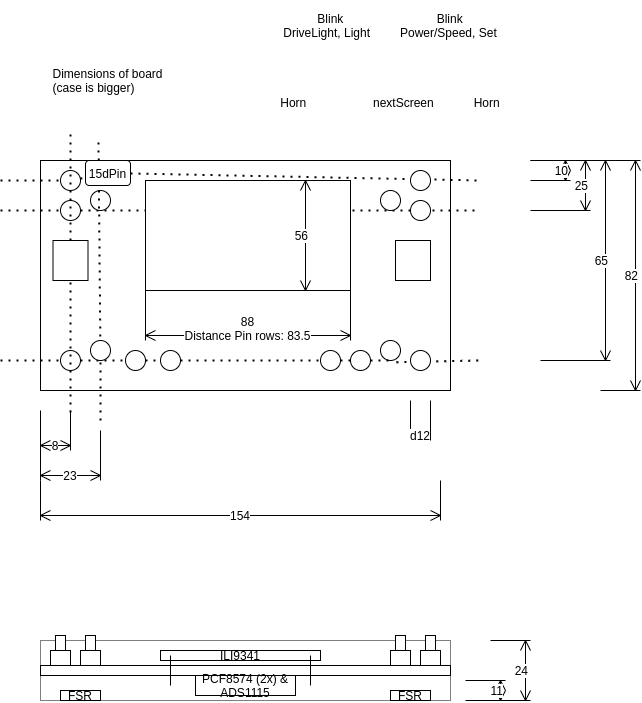

The diagram above was exported from draw.io. Its source (the exported page's mxGraphModel, read from the mxfile embedded in the PNG):
<mxGraphModel dx="1332" dy="690" grid="1" gridSize="10" guides="1" tooltips="1" connect="1" arrows="1" fold="1" page="1" pageScale="1" pageWidth="850" pageHeight="1100" math="0" shadow="0">
  <root>
    <mxCell id="0" />
    <mxCell id="1" parent="0" />
    <mxCell id="tQdaQMt0wdEOCWi8yeB5-2" value="" style="rounded=0;whiteSpace=wrap;html=1;" vertex="1" parent="1">
      <mxGeometry x="200" y="280" width="410" height="230" as="geometry" />
    </mxCell>
    <mxCell id="tQdaQMt0wdEOCWi8yeB5-3" value="154" style="shape=dimension;whiteSpace=wrap;html=1;align=center;points=[];verticalAlign=bottom;spacingBottom=-5;labelBackgroundColor=#ffffff" vertex="1" parent="1">
      <mxGeometry x="200" y="600" width="400" height="40" as="geometry" />
    </mxCell>
    <mxCell id="tQdaQMt0wdEOCWi8yeB5-5" value="82" style="shape=dimension;direction=north;whiteSpace=wrap;html=1;align=right;points=[];verticalAlign=middle;labelBackgroundColor=#ffffff" vertex="1" parent="1">
      <mxGeometry x="760" y="280" width="40" height="230" as="geometry" />
    </mxCell>
    <mxCell id="tQdaQMt0wdEOCWi8yeB5-6" value="" style="endArrow=none;dashed=1;html=1;dashPattern=1 3;strokeWidth=2;" edge="1" parent="1" source="tQdaQMt0wdEOCWi8yeB5-63">
      <mxGeometry width="50" height="50" relative="1" as="geometry">
        <mxPoint x="160" y="300" as="sourcePoint" />
        <mxPoint x="640" y="300" as="targetPoint" />
      </mxGeometry>
    </mxCell>
    <mxCell id="tQdaQMt0wdEOCWi8yeB5-7" value="" style="endArrow=none;dashed=1;html=1;dashPattern=1 3;strokeWidth=2;" edge="1" parent="1" source="tQdaQMt0wdEOCWi8yeB5-14">
      <mxGeometry width="50" height="50" relative="1" as="geometry">
        <mxPoint x="160" y="330" as="sourcePoint" />
        <mxPoint x="640" y="330" as="targetPoint" />
      </mxGeometry>
    </mxCell>
    <mxCell id="tQdaQMt0wdEOCWi8yeB5-8" value="" style="endArrow=none;dashed=1;html=1;dashPattern=1 3;strokeWidth=2;exitX=0.793;exitY=1.086;exitDx=0;exitDy=0;exitPerimeter=0;" edge="1" parent="1" source="tQdaQMt0wdEOCWi8yeB5-45">
      <mxGeometry width="50" height="50" relative="1" as="geometry">
        <mxPoint x="160" y="480" as="sourcePoint" />
        <mxPoint x="640" y="480" as="targetPoint" />
      </mxGeometry>
    </mxCell>
    <mxCell id="tQdaQMt0wdEOCWi8yeB5-9" value="25" style="shape=dimension;direction=north;whiteSpace=wrap;html=1;align=right;points=[];verticalAlign=middle;labelBackgroundColor=#ffffff" vertex="1" parent="1">
      <mxGeometry x="690" y="280" width="60" height="50" as="geometry" />
    </mxCell>
    <mxCell id="tQdaQMt0wdEOCWi8yeB5-10" value="10" style="shape=dimension;direction=north;whiteSpace=wrap;html=1;align=right;points=[];verticalAlign=middle;labelBackgroundColor=#ffffff" vertex="1" parent="1">
      <mxGeometry x="690" y="280" width="40" height="20" as="geometry" />
    </mxCell>
    <mxCell id="tQdaQMt0wdEOCWi8yeB5-11" value="65" style="shape=dimension;direction=north;whiteSpace=wrap;html=1;align=right;points=[];verticalAlign=middle;labelBackgroundColor=#ffffff" vertex="1" parent="1">
      <mxGeometry x="700" y="280" width="70" height="200" as="geometry" />
    </mxCell>
    <mxCell id="tQdaQMt0wdEOCWi8yeB5-12" value="" style="ellipse;whiteSpace=wrap;html=1;aspect=fixed;" vertex="1" parent="1">
      <mxGeometry x="220" y="290" width="20" height="20" as="geometry" />
    </mxCell>
    <mxCell id="tQdaQMt0wdEOCWi8yeB5-13" value="" style="endArrow=none;dashed=1;html=1;dashPattern=1 3;strokeWidth=2;" edge="1" parent="1" target="tQdaQMt0wdEOCWi8yeB5-12">
      <mxGeometry width="50" height="50" relative="1" as="geometry">
        <mxPoint x="160" y="300" as="sourcePoint" />
        <mxPoint x="640" y="300" as="targetPoint" />
      </mxGeometry>
    </mxCell>
    <mxCell id="tQdaQMt0wdEOCWi8yeB5-14" value="" style="ellipse;whiteSpace=wrap;html=1;aspect=fixed;" vertex="1" parent="1">
      <mxGeometry x="220" y="320" width="20" height="20" as="geometry" />
    </mxCell>
    <mxCell id="tQdaQMt0wdEOCWi8yeB5-15" value="" style="endArrow=none;dashed=1;html=1;dashPattern=1 3;strokeWidth=2;" edge="1" parent="1" target="tQdaQMt0wdEOCWi8yeB5-14">
      <mxGeometry width="50" height="50" relative="1" as="geometry">
        <mxPoint x="160" y="330" as="sourcePoint" />
        <mxPoint x="640" y="330" as="targetPoint" />
      </mxGeometry>
    </mxCell>
    <mxCell id="tQdaQMt0wdEOCWi8yeB5-16" value="" style="ellipse;whiteSpace=wrap;html=1;aspect=fixed;" vertex="1" parent="1">
      <mxGeometry x="250" y="310" width="20" height="20" as="geometry" />
    </mxCell>
    <mxCell id="tQdaQMt0wdEOCWi8yeB5-17" value="" style="ellipse;whiteSpace=wrap;html=1;aspect=fixed;" vertex="1" parent="1">
      <mxGeometry x="220" y="470" width="20" height="20" as="geometry" />
    </mxCell>
    <mxCell id="tQdaQMt0wdEOCWi8yeB5-18" value="" style="endArrow=none;dashed=1;html=1;dashPattern=1 3;strokeWidth=2;" edge="1" parent="1" target="tQdaQMt0wdEOCWi8yeB5-17">
      <mxGeometry width="50" height="50" relative="1" as="geometry">
        <mxPoint x="160" y="480" as="sourcePoint" />
        <mxPoint x="640" y="480" as="targetPoint" />
      </mxGeometry>
    </mxCell>
    <mxCell id="tQdaQMt0wdEOCWi8yeB5-23" value="" style="group" vertex="1" connectable="0" parent="1">
      <mxGeometry x="570" y="290" width="55" height="200" as="geometry" />
    </mxCell>
    <mxCell id="tQdaQMt0wdEOCWi8yeB5-19" value="" style="ellipse;whiteSpace=wrap;html=1;aspect=fixed;" vertex="1" parent="tQdaQMt0wdEOCWi8yeB5-23">
      <mxGeometry width="20" height="20" as="geometry" />
    </mxCell>
    <mxCell id="tQdaQMt0wdEOCWi8yeB5-20" value="" style="ellipse;whiteSpace=wrap;html=1;aspect=fixed;" vertex="1" parent="tQdaQMt0wdEOCWi8yeB5-23">
      <mxGeometry y="30" width="20" height="20" as="geometry" />
    </mxCell>
    <mxCell id="tQdaQMt0wdEOCWi8yeB5-22" value="" style="ellipse;whiteSpace=wrap;html=1;aspect=fixed;" vertex="1" parent="tQdaQMt0wdEOCWi8yeB5-23">
      <mxGeometry y="180" width="20" height="20" as="geometry" />
    </mxCell>
    <mxCell id="tQdaQMt0wdEOCWi8yeB5-21" value="" style="ellipse;whiteSpace=wrap;html=1;aspect=fixed;" vertex="1" parent="1">
      <mxGeometry x="540" y="310" width="20" height="20" as="geometry" />
    </mxCell>
    <mxCell id="tQdaQMt0wdEOCWi8yeB5-24" value="8" style="shape=dimension;whiteSpace=wrap;html=1;align=center;points=[];verticalAlign=bottom;spacingBottom=-5;labelBackgroundColor=#ffffff" vertex="1" parent="1">
      <mxGeometry x="200" y="530" width="30" height="40" as="geometry" />
    </mxCell>
    <mxCell id="tQdaQMt0wdEOCWi8yeB5-25" value="88&lt;br&gt;Distance Pin rows: 83.5" style="shape=dimension;whiteSpace=wrap;html=1;align=center;points=[];verticalAlign=bottom;spacingBottom=-5;labelBackgroundColor=#ffffff" vertex="1" parent="1">
      <mxGeometry x="305" y="410" width="205" height="50" as="geometry" />
    </mxCell>
    <mxCell id="tQdaQMt0wdEOCWi8yeB5-26" value="" style="endArrow=none;dashed=1;html=1;dashPattern=1 3;strokeWidth=2;" edge="1" parent="1" source="tQdaQMt0wdEOCWi8yeB5-65">
      <mxGeometry width="50" height="50" relative="1" as="geometry">
        <mxPoint x="230" y="532" as="sourcePoint" />
        <mxPoint x="230" y="250" as="targetPoint" />
      </mxGeometry>
    </mxCell>
    <mxCell id="tQdaQMt0wdEOCWi8yeB5-27" value="" style="endArrow=none;dashed=1;html=1;dashPattern=1 3;strokeWidth=2;exitX=0.5;exitY=1;exitDx=0;exitDy=0;" edge="1" parent="1" source="tQdaQMt0wdEOCWi8yeB5-40">
      <mxGeometry width="50" height="50" relative="1" as="geometry">
        <mxPoint x="260" y="540" as="sourcePoint" />
        <mxPoint x="257.99" y="258" as="targetPoint" />
      </mxGeometry>
    </mxCell>
    <mxCell id="tQdaQMt0wdEOCWi8yeB5-28" value="" style="rounded=0;whiteSpace=wrap;html=1;" vertex="1" parent="1">
      <mxGeometry x="305" y="300" width="205" height="110" as="geometry" />
    </mxCell>
    <mxCell id="tQdaQMt0wdEOCWi8yeB5-30" value="56" style="shape=dimension;direction=north;whiteSpace=wrap;html=1;align=right;points=[];verticalAlign=middle;labelBackgroundColor=#ffffff" vertex="1" parent="1">
      <mxGeometry x="410" y="300" width="60" height="110" as="geometry" />
    </mxCell>
    <mxCell id="tQdaQMt0wdEOCWi8yeB5-31" value="23" style="shape=dimension;whiteSpace=wrap;html=1;align=center;points=[];verticalAlign=bottom;spacingBottom=-5;labelBackgroundColor=#ffffff" vertex="1" parent="1">
      <mxGeometry x="200" y="550" width="60" height="50" as="geometry" />
    </mxCell>
    <mxCell id="tQdaQMt0wdEOCWi8yeB5-32" value="d12" style="shape=dimension;whiteSpace=wrap;html=1;align=center;points=[];verticalAlign=bottom;spacingBottom=-5;labelBackgroundColor=#ffffff;rounded=0;" vertex="1" parent="1">
      <mxGeometry x="570" y="520" width="20" height="40" as="geometry" />
    </mxCell>
    <mxCell id="tQdaQMt0wdEOCWi8yeB5-33" value="" style="rounded=0;whiteSpace=wrap;html=1;dashed=1;dashPattern=1 1;" vertex="1" parent="1">
      <mxGeometry x="200" y="760" width="410" height="60" as="geometry" />
    </mxCell>
    <mxCell id="tQdaQMt0wdEOCWi8yeB5-34" value="Dimensions of board&lt;br&gt;&lt;div style=&quot;text-align: left&quot;&gt;&lt;span&gt;(case is bigger)&lt;/span&gt;&lt;/div&gt;" style="text;html=1;strokeColor=none;fillColor=none;align=center;verticalAlign=middle;whiteSpace=wrap;rounded=0;" vertex="1" parent="1">
      <mxGeometry x="195" y="190" width="145" height="20" as="geometry" />
    </mxCell>
    <mxCell id="tQdaQMt0wdEOCWi8yeB5-35" value="" style="rounded=0;whiteSpace=wrap;html=1;" vertex="1" parent="1">
      <mxGeometry x="200" y="785" width="410" height="10" as="geometry" />
    </mxCell>
    <mxCell id="tQdaQMt0wdEOCWi8yeB5-37" value="ILI9341" style="rounded=0;whiteSpace=wrap;html=1;" vertex="1" parent="1">
      <mxGeometry x="320" y="770" width="160" height="10" as="geometry" />
    </mxCell>
    <mxCell id="tQdaQMt0wdEOCWi8yeB5-38" value="" style="endArrow=none;html=1;" edge="1" parent="1">
      <mxGeometry width="50" height="50" relative="1" as="geometry">
        <mxPoint x="330" y="805" as="sourcePoint" />
        <mxPoint x="330" y="775" as="targetPoint" />
      </mxGeometry>
    </mxCell>
    <mxCell id="tQdaQMt0wdEOCWi8yeB5-39" value="" style="endArrow=none;html=1;" edge="1" parent="1">
      <mxGeometry width="50" height="50" relative="1" as="geometry">
        <mxPoint x="470" y="805" as="sourcePoint" />
        <mxPoint x="470" y="775" as="targetPoint" />
      </mxGeometry>
    </mxCell>
    <mxCell id="tQdaQMt0wdEOCWi8yeB5-41" value="" style="ellipse;whiteSpace=wrap;html=1;aspect=fixed;" vertex="1" parent="1">
      <mxGeometry x="285" y="470" width="20" height="20" as="geometry" />
    </mxCell>
    <mxCell id="tQdaQMt0wdEOCWi8yeB5-42" value="" style="endArrow=none;dashed=1;html=1;dashPattern=1 3;strokeWidth=2;" edge="1" parent="1" source="tQdaQMt0wdEOCWi8yeB5-17" target="tQdaQMt0wdEOCWi8yeB5-41">
      <mxGeometry width="50" height="50" relative="1" as="geometry">
        <mxPoint x="240" y="480" as="sourcePoint" />
        <mxPoint x="640" y="480" as="targetPoint" />
      </mxGeometry>
    </mxCell>
    <mxCell id="tQdaQMt0wdEOCWi8yeB5-43" value="" style="ellipse;whiteSpace=wrap;html=1;aspect=fixed;" vertex="1" parent="1">
      <mxGeometry x="320" y="470" width="20" height="20" as="geometry" />
    </mxCell>
    <mxCell id="tQdaQMt0wdEOCWi8yeB5-44" value="" style="endArrow=none;dashed=1;html=1;dashPattern=1 3;strokeWidth=2;" edge="1" parent="1" source="tQdaQMt0wdEOCWi8yeB5-41" target="tQdaQMt0wdEOCWi8yeB5-43">
      <mxGeometry width="50" height="50" relative="1" as="geometry">
        <mxPoint x="305" y="480" as="sourcePoint" />
        <mxPoint x="640" y="480" as="targetPoint" />
      </mxGeometry>
    </mxCell>
    <mxCell id="tQdaQMt0wdEOCWi8yeB5-45" value="" style="ellipse;whiteSpace=wrap;html=1;aspect=fixed;" vertex="1" parent="1">
      <mxGeometry x="540" y="460" width="20" height="20" as="geometry" />
    </mxCell>
    <mxCell id="tQdaQMt0wdEOCWi8yeB5-46" value="" style="endArrow=none;dashed=1;html=1;dashPattern=1 3;strokeWidth=2;entryX=0.5;entryY=1;entryDx=0;entryDy=0;" edge="1" parent="1" source="tQdaQMt0wdEOCWi8yeB5-47" target="tQdaQMt0wdEOCWi8yeB5-45">
      <mxGeometry width="50" height="50" relative="1" as="geometry">
        <mxPoint x="340" y="480" as="sourcePoint" />
        <mxPoint x="640" y="480" as="targetPoint" />
      </mxGeometry>
    </mxCell>
    <mxCell id="tQdaQMt0wdEOCWi8yeB5-47" value="" style="ellipse;whiteSpace=wrap;html=1;aspect=fixed;" vertex="1" parent="1">
      <mxGeometry x="510" y="470" width="20" height="20" as="geometry" />
    </mxCell>
    <mxCell id="tQdaQMt0wdEOCWi8yeB5-48" value="" style="endArrow=none;dashed=1;html=1;dashPattern=1 3;strokeWidth=2;" edge="1" parent="1" source="tQdaQMt0wdEOCWi8yeB5-49" target="tQdaQMt0wdEOCWi8yeB5-47">
      <mxGeometry width="50" height="50" relative="1" as="geometry">
        <mxPoint x="340" y="480" as="sourcePoint" />
        <mxPoint x="540" y="480" as="targetPoint" />
      </mxGeometry>
    </mxCell>
    <mxCell id="tQdaQMt0wdEOCWi8yeB5-49" value="" style="ellipse;whiteSpace=wrap;html=1;aspect=fixed;" vertex="1" parent="1">
      <mxGeometry x="480" y="470" width="20" height="20" as="geometry" />
    </mxCell>
    <mxCell id="tQdaQMt0wdEOCWi8yeB5-50" value="" style="endArrow=none;dashed=1;html=1;dashPattern=1 3;strokeWidth=2;" edge="1" parent="1" source="tQdaQMt0wdEOCWi8yeB5-43" target="tQdaQMt0wdEOCWi8yeB5-49">
      <mxGeometry width="50" height="50" relative="1" as="geometry">
        <mxPoint x="340" y="480" as="sourcePoint" />
        <mxPoint x="510" y="480" as="targetPoint" />
      </mxGeometry>
    </mxCell>
    <mxCell id="tQdaQMt0wdEOCWi8yeB5-40" value="" style="ellipse;whiteSpace=wrap;html=1;aspect=fixed;" vertex="1" parent="1">
      <mxGeometry x="250" y="460" width="20" height="20" as="geometry" />
    </mxCell>
    <mxCell id="tQdaQMt0wdEOCWi8yeB5-51" value="" style="endArrow=none;dashed=1;html=1;dashPattern=1 3;strokeWidth=2;exitX=1.067;exitY=0.05;exitDx=0;exitDy=0;exitPerimeter=0;" edge="1" parent="1" target="tQdaQMt0wdEOCWi8yeB5-40">
      <mxGeometry width="50" height="50" relative="1" as="geometry">
        <mxPoint x="260" y="540" as="sourcePoint" />
        <mxPoint x="257.99" y="258" as="targetPoint" />
      </mxGeometry>
    </mxCell>
    <mxCell id="tQdaQMt0wdEOCWi8yeB5-52" value="" style="rounded=0;whiteSpace=wrap;html=1;" vertex="1" parent="1">
      <mxGeometry x="210" y="770" width="20" height="15" as="geometry" />
    </mxCell>
    <mxCell id="tQdaQMt0wdEOCWi8yeB5-53" value="" style="rounded=0;whiteSpace=wrap;html=1;" vertex="1" parent="1">
      <mxGeometry x="215" y="755" width="10" height="15" as="geometry" />
    </mxCell>
    <mxCell id="tQdaQMt0wdEOCWi8yeB5-54" value="" style="rounded=0;whiteSpace=wrap;html=1;" vertex="1" parent="1">
      <mxGeometry x="580" y="770" width="20" height="15" as="geometry" />
    </mxCell>
    <mxCell id="tQdaQMt0wdEOCWi8yeB5-55" value="" style="rounded=0;whiteSpace=wrap;html=1;" vertex="1" parent="1">
      <mxGeometry x="585" y="755" width="10" height="15" as="geometry" />
    </mxCell>
    <mxCell id="tQdaQMt0wdEOCWi8yeB5-56" value="" style="rounded=0;whiteSpace=wrap;html=1;" vertex="1" parent="1">
      <mxGeometry x="240" y="770" width="20" height="15" as="geometry" />
    </mxCell>
    <mxCell id="tQdaQMt0wdEOCWi8yeB5-57" value="" style="rounded=0;whiteSpace=wrap;html=1;" vertex="1" parent="1">
      <mxGeometry x="245" y="755" width="10" height="15" as="geometry" />
    </mxCell>
    <mxCell id="tQdaQMt0wdEOCWi8yeB5-58" value="" style="rounded=0;whiteSpace=wrap;html=1;" vertex="1" parent="1">
      <mxGeometry x="550" y="770" width="20" height="15" as="geometry" />
    </mxCell>
    <mxCell id="tQdaQMt0wdEOCWi8yeB5-59" value="" style="rounded=0;whiteSpace=wrap;html=1;" vertex="1" parent="1">
      <mxGeometry x="555" y="755" width="10" height="15" as="geometry" />
    </mxCell>
    <mxCell id="tQdaQMt0wdEOCWi8yeB5-60" value="PCF8574 (2x) &amp;amp; ADS1115" style="rounded=0;whiteSpace=wrap;html=1;" vertex="1" parent="1">
      <mxGeometry x="355" y="795" width="100" height="20" as="geometry" />
    </mxCell>
    <mxCell id="tQdaQMt0wdEOCWi8yeB5-61" value="FSR" style="rounded=0;whiteSpace=wrap;html=1;" vertex="1" parent="1">
      <mxGeometry x="220" y="810" width="40" height="10" as="geometry" />
    </mxCell>
    <mxCell id="tQdaQMt0wdEOCWi8yeB5-62" value="FSR" style="rounded=0;whiteSpace=wrap;html=1;" vertex="1" parent="1">
      <mxGeometry x="550" y="810" width="40" height="10" as="geometry" />
    </mxCell>
    <mxCell id="tQdaQMt0wdEOCWi8yeB5-63" value="15dPin" style="rounded=1;whiteSpace=wrap;html=1;" vertex="1" parent="1">
      <mxGeometry x="245" y="280" width="45" height="25" as="geometry" />
    </mxCell>
    <mxCell id="tQdaQMt0wdEOCWi8yeB5-64" value="" style="endArrow=none;dashed=1;html=1;dashPattern=1 3;strokeWidth=2;" edge="1" parent="1" source="tQdaQMt0wdEOCWi8yeB5-12" target="tQdaQMt0wdEOCWi8yeB5-63">
      <mxGeometry width="50" height="50" relative="1" as="geometry">
        <mxPoint x="240" y="300" as="sourcePoint" />
        <mxPoint x="640.0000000000002" y="300" as="targetPoint" />
      </mxGeometry>
    </mxCell>
    <mxCell id="tQdaQMt0wdEOCWi8yeB5-65" value="" style="rounded=0;whiteSpace=wrap;html=1;" vertex="1" parent="1">
      <mxGeometry x="212.5" y="360" width="35" height="40" as="geometry" />
    </mxCell>
    <mxCell id="tQdaQMt0wdEOCWi8yeB5-66" value="" style="endArrow=none;dashed=1;html=1;dashPattern=1 3;strokeWidth=2;" edge="1" parent="1" target="tQdaQMt0wdEOCWi8yeB5-65">
      <mxGeometry width="50" height="50" relative="1" as="geometry">
        <mxPoint x="230" y="532" as="sourcePoint" />
        <mxPoint x="230" y="250" as="targetPoint" />
      </mxGeometry>
    </mxCell>
    <mxCell id="tQdaQMt0wdEOCWi8yeB5-67" value="" style="rounded=0;whiteSpace=wrap;html=1;" vertex="1" parent="1">
      <mxGeometry x="555" y="360" width="35" height="40" as="geometry" />
    </mxCell>
    <mxCell id="tQdaQMt0wdEOCWi8yeB5-68" value="24&lt;span style=&quot;color: rgba(0 , 0 , 0 , 0) ; font-family: monospace ; font-size: 0px ; background-color: rgb(248 , 249 , 250)&quot;&gt;%3CmxGraphModel%3E%3Croot%3E%3CmxCell%20id%3D%220%22%2F%3E%3CmxCell%20id%3D%221%22%20parent%3D%220%22%2F%3E%3CmxCell%20id%3D%222%22%20value%3D%22%22%20style%3D%22rounded%3D0%3BwhiteSpace%3Dwrap%3Bhtml%3D1%3B%22%20vertex%3D%221%22%20parent%3D%221%22%3E%3CmxGeometry%20x%3D%22212.5%22%20y%3D%22360%22%20width%3D%2235%22%20height%3D%2240%22%20as%3D%22geometry%22%2F%3E%3C%2FmxCell%3E%3C%2Froot%3E%3C%2FmxGraphModel%3E&lt;/span&gt;" style="shape=dimension;direction=north;whiteSpace=wrap;html=1;align=right;points=[];verticalAlign=middle;labelBackgroundColor=#ffffff;rounded=0;" vertex="1" parent="1">
      <mxGeometry x="650" y="760" width="40" height="60" as="geometry" />
    </mxCell>
    <mxCell id="tQdaQMt0wdEOCWi8yeB5-69" value="11" style="shape=dimension;direction=north;whiteSpace=wrap;html=1;align=right;points=[];verticalAlign=middle;labelBackgroundColor=#ffffff;rounded=0;" vertex="1" parent="1">
      <mxGeometry x="625" y="800" width="40" height="20" as="geometry" />
    </mxCell>
    <mxCell id="tQdaQMt0wdEOCWi8yeB5-70" value="Blink&amp;nbsp; &amp;nbsp; &amp;nbsp; &amp;nbsp; &amp;nbsp; &amp;nbsp; &amp;nbsp; &amp;nbsp; &amp;nbsp; &amp;nbsp; &amp;nbsp; &amp;nbsp; &amp;nbsp; &amp;nbsp; Blink&lt;br&gt;DriveLight, Light&amp;nbsp; &amp;nbsp; &amp;nbsp; &amp;nbsp; &amp;nbsp;Power/Speed, Set&lt;br&gt;&lt;br&gt;&lt;br&gt;&lt;br&gt;&lt;br&gt;Horn&amp;nbsp; &amp;nbsp; &amp;nbsp; &amp;nbsp; &amp;nbsp; &amp;nbsp; &amp;nbsp; &amp;nbsp; &amp;nbsp; &amp;nbsp; nextScreen&amp;nbsp; &amp;nbsp; &amp;nbsp; &amp;nbsp; &amp;nbsp; &amp;nbsp; Horn" style="text;html=1;strokeColor=none;fillColor=none;align=center;verticalAlign=middle;whiteSpace=wrap;rounded=0;" vertex="1" parent="1">
      <mxGeometry x="380" y="120" width="340" height="120" as="geometry" />
    </mxCell>
  </root>
</mxGraphModel>